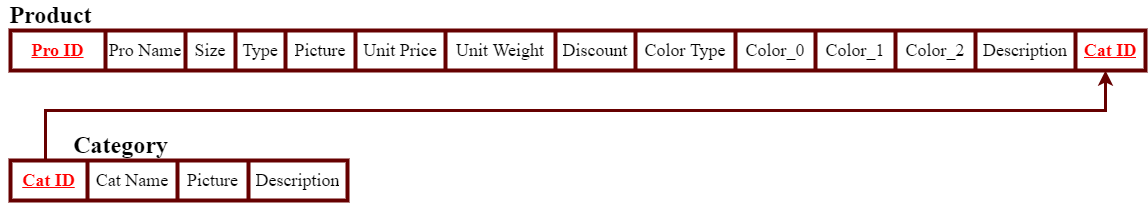

The diagram above was exported from draw.io. Its source (the exported page's mxGraphModel, read from the mxfile embedded in the PNG):
<mxGraphModel dx="1108" dy="563" grid="1" gridSize="10" guides="1" tooltips="1" connect="1" arrows="1" fold="1" page="1" pageScale="1" pageWidth="850" pageHeight="1100" math="0" shadow="0">
  <root>
    <mxCell id="0" />
    <mxCell id="1" parent="0" />
    <mxCell id="eKIGdno2x9u_tZJV8viP-16" value="&lt;font face=&quot;Times New Roman&quot; style=&quot;font-size: 24px;&quot; color=&quot;#000000&quot;&gt;&lt;b&gt;Product&lt;/b&gt;&lt;/font&gt;" style="text;html=1;align=center;verticalAlign=middle;resizable=0;points=[];autosize=1;strokeColor=none;fillColor=none;fontSize=18;fontColor=#FF0000;" parent="1" vertex="1">
      <mxGeometry y="10" width="100" height="30" as="geometry" />
    </mxCell>
    <mxCell id="eKIGdno2x9u_tZJV8viP-17" value="" style="shape=table;startSize=0;container=1;collapsible=0;childLayout=tableLayout;fontFamily=Times New Roman;fontSize=18;fontColor=#FF0000;strokeWidth=4;strokeColor=#660000;" parent="1" vertex="1">
      <mxGeometry x="10" y="170" width="337" height="40" as="geometry" />
    </mxCell>
    <mxCell id="eKIGdno2x9u_tZJV8viP-18" value="" style="shape=tableRow;horizontal=0;startSize=0;swimlaneHead=0;swimlaneBody=0;top=0;left=0;bottom=0;right=0;collapsible=0;dropTarget=0;fillColor=none;points=[[0,0.5],[1,0.5]];portConstraint=eastwest;fontFamily=Times New Roman;fontSize=18;fontColor=#FF0000;strokeWidth=2;" parent="eKIGdno2x9u_tZJV8viP-17" vertex="1">
      <mxGeometry width="337" height="40" as="geometry" />
    </mxCell>
    <mxCell id="eKIGdno2x9u_tZJV8viP-19" value="&lt;b&gt;&lt;u&gt;Cat ID&lt;/u&gt;&lt;/b&gt;" style="shape=partialRectangle;html=1;whiteSpace=wrap;connectable=0;overflow=hidden;fillColor=none;top=0;left=0;bottom=0;right=0;pointerEvents=1;fontFamily=Times New Roman;fontSize=18;fontColor=#FF0000;strokeWidth=2;" parent="eKIGdno2x9u_tZJV8viP-18" vertex="1">
      <mxGeometry width="77" height="40" as="geometry">
        <mxRectangle width="77" height="40" as="alternateBounds" />
      </mxGeometry>
    </mxCell>
    <mxCell id="eKIGdno2x9u_tZJV8viP-20" value="&lt;font color=&quot;#000000&quot;&gt;Cat Name&lt;/font&gt;" style="shape=partialRectangle;html=1;whiteSpace=wrap;connectable=0;overflow=hidden;fillColor=none;top=0;left=0;bottom=0;right=0;pointerEvents=1;fontFamily=Times New Roman;fontSize=18;fontColor=#FF0000;strokeWidth=2;" parent="eKIGdno2x9u_tZJV8viP-18" vertex="1">
      <mxGeometry x="77" width="90" height="40" as="geometry">
        <mxRectangle width="90" height="40" as="alternateBounds" />
      </mxGeometry>
    </mxCell>
    <mxCell id="eKIGdno2x9u_tZJV8viP-21" value="&lt;font color=&quot;#000000&quot;&gt;Picture&lt;/font&gt;" style="shape=partialRectangle;html=1;whiteSpace=wrap;connectable=0;overflow=hidden;fillColor=none;top=0;left=0;bottom=0;right=0;pointerEvents=1;fontFamily=Times New Roman;fontSize=18;fontColor=#FF0000;strokeWidth=2;" parent="eKIGdno2x9u_tZJV8viP-18" vertex="1">
      <mxGeometry x="167" width="71" height="40" as="geometry">
        <mxRectangle width="71" height="40" as="alternateBounds" />
      </mxGeometry>
    </mxCell>
    <mxCell id="eKIGdno2x9u_tZJV8viP-22" value="&lt;font color=&quot;#000000&quot;&gt;Description&lt;/font&gt;" style="shape=partialRectangle;html=1;whiteSpace=wrap;connectable=0;overflow=hidden;fillColor=none;top=0;left=0;bottom=0;right=0;pointerEvents=1;fontFamily=Times New Roman;fontSize=18;fontColor=#FF0000;strokeWidth=2;" parent="eKIGdno2x9u_tZJV8viP-18" vertex="1">
      <mxGeometry x="238" width="99" height="40" as="geometry">
        <mxRectangle width="99" height="40" as="alternateBounds" />
      </mxGeometry>
    </mxCell>
    <mxCell id="eKIGdno2x9u_tZJV8viP-23" value="&lt;b&gt;&lt;font style=&quot;font-size: 24px;&quot;&gt;Category&lt;/font&gt;&lt;/b&gt;" style="text;html=1;align=center;verticalAlign=middle;resizable=0;points=[];autosize=1;strokeColor=none;fillColor=none;fontSize=18;fontFamily=Times New Roman;fontColor=#000000;" parent="1" vertex="1">
      <mxGeometry x="65" y="140" width="110" height="30" as="geometry" />
    </mxCell>
    <mxCell id="4Lm6-3KNhvcqmUyFiBaM-1" value="" style="shape=table;startSize=0;container=1;collapsible=0;childLayout=tableLayout;strokeWidth=4;strokeColor=#660000;" parent="1" vertex="1">
      <mxGeometry x="10" y="40" width="1135" height="40" as="geometry" />
    </mxCell>
    <mxCell id="4Lm6-3KNhvcqmUyFiBaM-2" value="" style="shape=tableRow;horizontal=0;startSize=0;swimlaneHead=0;swimlaneBody=0;top=0;left=0;bottom=0;right=0;collapsible=0;dropTarget=0;fillColor=none;points=[[0,0.5],[1,0.5]];portConstraint=eastwest;" parent="4Lm6-3KNhvcqmUyFiBaM-1" vertex="1">
      <mxGeometry width="1135" height="40" as="geometry" />
    </mxCell>
    <mxCell id="4Lm6-3KNhvcqmUyFiBaM-3" value="&lt;font face=&quot;Times New Roman&quot; color=&quot;#ff0000&quot; style=&quot;font-size: 18px;&quot;&gt;&lt;u style=&quot;&quot;&gt;&lt;b style=&quot;&quot;&gt;Pro ID&lt;/b&gt;&lt;/u&gt;&lt;/font&gt;" style="shape=partialRectangle;html=1;whiteSpace=wrap;connectable=0;overflow=hidden;fillColor=none;top=0;left=0;bottom=0;right=0;pointerEvents=1;" parent="4Lm6-3KNhvcqmUyFiBaM-2" vertex="1">
      <mxGeometry width="95" height="40" as="geometry">
        <mxRectangle width="95" height="40" as="alternateBounds" />
      </mxGeometry>
    </mxCell>
    <mxCell id="4Lm6-3KNhvcqmUyFiBaM-4" value="&lt;font face=&quot;Times New Roman&quot; style=&quot;font-size: 18px;&quot;&gt;Pro Name&lt;/font&gt;" style="shape=partialRectangle;html=1;whiteSpace=wrap;connectable=0;overflow=hidden;fillColor=none;top=0;left=0;bottom=0;right=0;pointerEvents=1;" parent="4Lm6-3KNhvcqmUyFiBaM-2" vertex="1">
      <mxGeometry x="95" width="80" height="40" as="geometry">
        <mxRectangle width="80" height="40" as="alternateBounds" />
      </mxGeometry>
    </mxCell>
    <mxCell id="4Lm6-3KNhvcqmUyFiBaM-5" value="&lt;font face=&quot;Times New Roman&quot; style=&quot;font-size: 18px;&quot;&gt;Size&lt;/font&gt;" style="shape=partialRectangle;html=1;whiteSpace=wrap;connectable=0;overflow=hidden;fillColor=none;top=0;left=0;bottom=0;right=0;pointerEvents=1;" parent="4Lm6-3KNhvcqmUyFiBaM-2" vertex="1">
      <mxGeometry x="175" width="50" height="40" as="geometry">
        <mxRectangle width="50" height="40" as="alternateBounds" />
      </mxGeometry>
    </mxCell>
    <mxCell id="4Lm6-3KNhvcqmUyFiBaM-6" value="&lt;font face=&quot;Times New Roman&quot; style=&quot;font-size: 18px;&quot;&gt;Type&lt;/font&gt;" style="shape=partialRectangle;html=1;whiteSpace=wrap;connectable=0;overflow=hidden;fillColor=none;top=0;left=0;bottom=0;right=0;pointerEvents=1;" parent="4Lm6-3KNhvcqmUyFiBaM-2" vertex="1">
      <mxGeometry x="225" width="50" height="40" as="geometry">
        <mxRectangle width="50" height="40" as="alternateBounds" />
      </mxGeometry>
    </mxCell>
    <mxCell id="4Lm6-3KNhvcqmUyFiBaM-7" value="&lt;font face=&quot;Times New Roman&quot; style=&quot;font-size: 18px;&quot;&gt;Picture&lt;/font&gt;" style="shape=partialRectangle;html=1;whiteSpace=wrap;connectable=0;overflow=hidden;fillColor=none;top=0;left=0;bottom=0;right=0;pointerEvents=1;" parent="4Lm6-3KNhvcqmUyFiBaM-2" vertex="1">
      <mxGeometry x="275" width="70" height="40" as="geometry">
        <mxRectangle width="70" height="40" as="alternateBounds" />
      </mxGeometry>
    </mxCell>
    <mxCell id="4Lm6-3KNhvcqmUyFiBaM-8" value="&lt;font face=&quot;Times New Roman&quot; style=&quot;font-size: 18px;&quot;&gt;Unit Price&lt;/font&gt;" style="shape=partialRectangle;html=1;whiteSpace=wrap;connectable=0;overflow=hidden;fillColor=none;top=0;left=0;bottom=0;right=0;pointerEvents=1;" parent="4Lm6-3KNhvcqmUyFiBaM-2" vertex="1">
      <mxGeometry x="345" width="90" height="40" as="geometry">
        <mxRectangle width="90" height="40" as="alternateBounds" />
      </mxGeometry>
    </mxCell>
    <mxCell id="4Lm6-3KNhvcqmUyFiBaM-9" value="&lt;font face=&quot;Times New Roman&quot; style=&quot;font-size: 18px;&quot;&gt;Unit Weight&lt;/font&gt;" style="shape=partialRectangle;html=1;whiteSpace=wrap;connectable=0;overflow=hidden;fillColor=none;top=0;left=0;bottom=0;right=0;pointerEvents=1;" parent="4Lm6-3KNhvcqmUyFiBaM-2" vertex="1">
      <mxGeometry x="435" width="110" height="40" as="geometry">
        <mxRectangle width="110" height="40" as="alternateBounds" />
      </mxGeometry>
    </mxCell>
    <mxCell id="4Lm6-3KNhvcqmUyFiBaM-10" value="&lt;font face=&quot;Times New Roman&quot; style=&quot;font-size: 18px;&quot;&gt;Discount&lt;/font&gt;" style="shape=partialRectangle;html=1;whiteSpace=wrap;connectable=0;overflow=hidden;fillColor=none;top=0;left=0;bottom=0;right=0;pointerEvents=1;" parent="4Lm6-3KNhvcqmUyFiBaM-2" vertex="1">
      <mxGeometry x="545" width="80" height="40" as="geometry">
        <mxRectangle width="80" height="40" as="alternateBounds" />
      </mxGeometry>
    </mxCell>
    <mxCell id="4Lm6-3KNhvcqmUyFiBaM-11" value="&lt;font face=&quot;Times New Roman&quot; style=&quot;font-size: 18px;&quot;&gt;Color Type&lt;/font&gt;" style="shape=partialRectangle;html=1;whiteSpace=wrap;connectable=0;overflow=hidden;fillColor=none;top=0;left=0;bottom=0;right=0;pointerEvents=1;" parent="4Lm6-3KNhvcqmUyFiBaM-2" vertex="1">
      <mxGeometry x="625" width="100" height="40" as="geometry">
        <mxRectangle width="100" height="40" as="alternateBounds" />
      </mxGeometry>
    </mxCell>
    <mxCell id="4Lm6-3KNhvcqmUyFiBaM-12" value="&lt;font face=&quot;Times New Roman&quot; style=&quot;font-size: 18px;&quot;&gt;Color_0&lt;/font&gt;" style="shape=partialRectangle;html=1;whiteSpace=wrap;connectable=0;overflow=hidden;fillColor=none;top=0;left=0;bottom=0;right=0;pointerEvents=1;" parent="4Lm6-3KNhvcqmUyFiBaM-2" vertex="1">
      <mxGeometry x="725" width="80" height="40" as="geometry">
        <mxRectangle width="80" height="40" as="alternateBounds" />
      </mxGeometry>
    </mxCell>
    <mxCell id="4Lm6-3KNhvcqmUyFiBaM-13" value="&lt;span style=&quot;&quot;&gt;&lt;font face=&quot;Times New Roman&quot; style=&quot;font-size: 18px;&quot;&gt;Color_1&lt;/font&gt;&lt;/span&gt;" style="shape=partialRectangle;html=1;whiteSpace=wrap;connectable=0;overflow=hidden;fillColor=none;top=0;left=0;bottom=0;right=0;pointerEvents=1;" parent="4Lm6-3KNhvcqmUyFiBaM-2" vertex="1">
      <mxGeometry x="805" width="80" height="40" as="geometry">
        <mxRectangle width="80" height="40" as="alternateBounds" />
      </mxGeometry>
    </mxCell>
    <mxCell id="4Lm6-3KNhvcqmUyFiBaM-14" value="&lt;span style=&quot;&quot;&gt;&lt;font face=&quot;Times New Roman&quot; style=&quot;font-size: 18px;&quot;&gt;Color_2&lt;/font&gt;&lt;/span&gt;" style="shape=partialRectangle;html=1;whiteSpace=wrap;connectable=0;overflow=hidden;fillColor=none;top=0;left=0;bottom=0;right=0;pointerEvents=1;" parent="4Lm6-3KNhvcqmUyFiBaM-2" vertex="1">
      <mxGeometry x="885" width="80" height="40" as="geometry">
        <mxRectangle width="80" height="40" as="alternateBounds" />
      </mxGeometry>
    </mxCell>
    <mxCell id="4Lm6-3KNhvcqmUyFiBaM-15" value="&lt;font face=&quot;Times New Roman&quot; style=&quot;font-size: 18px;&quot;&gt;Description&lt;/font&gt;" style="shape=partialRectangle;html=1;whiteSpace=wrap;connectable=0;overflow=hidden;fillColor=none;top=0;left=0;bottom=0;right=0;pointerEvents=1;" parent="4Lm6-3KNhvcqmUyFiBaM-2" vertex="1">
      <mxGeometry x="965" width="100" height="40" as="geometry">
        <mxRectangle width="100" height="40" as="alternateBounds" />
      </mxGeometry>
    </mxCell>
    <mxCell id="_cL1vRkwBRsEEeKLUTZx-1" value="&lt;b style=&quot;color: rgb(255, 0, 0); font-family: &amp;quot;Times New Roman&amp;quot;; font-size: 18px;&quot;&gt;&lt;u&gt;Cat ID&lt;/u&gt;&lt;/b&gt;" style="shape=partialRectangle;html=1;whiteSpace=wrap;connectable=0;overflow=hidden;fillColor=none;top=0;left=0;bottom=0;right=0;pointerEvents=1;" parent="4Lm6-3KNhvcqmUyFiBaM-2" vertex="1">
      <mxGeometry x="1065" width="70" height="40" as="geometry">
        <mxRectangle width="70" height="40" as="alternateBounds" />
      </mxGeometry>
    </mxCell>
    <mxCell id="_cL1vRkwBRsEEeKLUTZx-2" style="edgeStyle=orthogonalEdgeStyle;rounded=0;orthogonalLoop=1;jettySize=auto;html=1;startArrow=none;startFill=0;endArrow=classic;endFill=1;strokeWidth=3;strokeColor=#660000;" parent="1" source="eKIGdno2x9u_tZJV8viP-18" edge="1">
      <mxGeometry relative="1" as="geometry">
        <mxPoint x="1105" y="80" as="targetPoint" />
        <Array as="points">
          <mxPoint x="45" y="120" />
          <mxPoint x="1105" y="120" />
          <mxPoint x="1105" y="80" />
        </Array>
      </mxGeometry>
    </mxCell>
  </root>
</mxGraphModel>